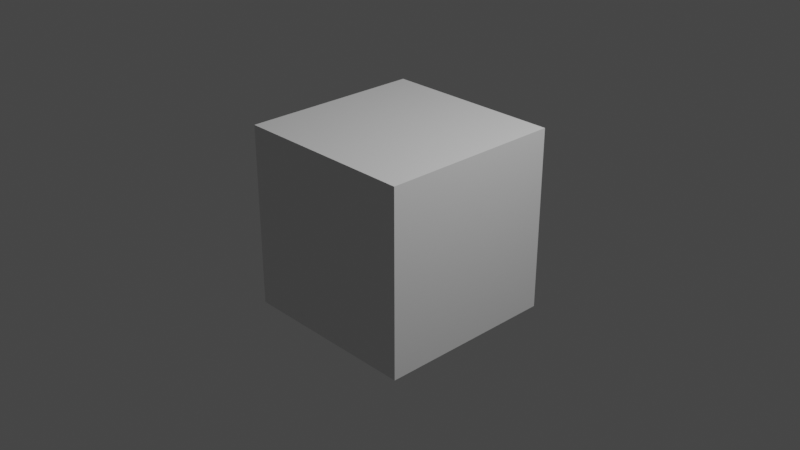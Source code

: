 # Source: catwoman.blend  (saved by Blender 4.0.36; exported with 4.5.12 LTS)
import bpy
from mathutils import Matrix  # noqa: F401  (used for matrix-valued properties, if any)

bpy.ops.wm.read_factory_settings(use_empty=True)
scene = bpy.context.scene
scene.name = 'Scene'

# ---- collections
col_collection = bpy.data.collections.new('Collection'); scene.collection.children.link(col_collection)

# ---- materials (node trees are filled in below, after node groups)
mat_material = bpy.data.materials.new('Material')
mat_material.alpha_threshold = 0.0
mat_material.use_transparent_shadow = False
mat_material.roughness = 0.5
mat_material.line_color = (0.0, 0.0, 0.0, 1.0)

# ---- material node trees
mat_material.use_nodes = True; mat_material.node_tree.nodes.clear()
_N = mat_material.node_tree.nodes; _L = mat_material.node_tree.links
n0 = _N.new('ShaderNodeOutputMaterial'); n0.name = 'Material Output'; n0.location = (300, 300)
n1 = _N.new('ShaderNodeBsdfPrincipled'); n1.name = 'Principled BSDF'; n1.location = (10, 300)
n1.distribution = 'GGX'
n1.subsurface_method = 'RANDOM_WALK_SKIN'
n1.inputs[3].default_value = 1.45
n1.inputs[27].default_value = (0.0, 0.0, 0.0, 1.0)
n1.inputs[28].default_value = 1.0
_L.new(n1.outputs[0], n0.inputs[0])
n0.is_active_output = True

# ---- world
world_world = bpy.data.worlds.new('World'); scene.world = world_world
world_world.use_nodes = True; world_world.node_tree.nodes.clear()
_N = world_world.node_tree.nodes; _L = world_world.node_tree.links
n0 = _N.new('ShaderNodeOutputWorld'); n0.name = 'World Output'; n0.location = (300, 300)
n1 = _N.new('ShaderNodeBackground'); n1.name = 'Background'; n1.location = (10, 300)
n1.inputs[0].default_value = (0.05088, 0.05088, 0.05088, 1.0)
_L.new(n1.outputs[0], n0.inputs[0])
n0.is_active_output = True
world_world.color = (0.05088, 0.05088, 0.05088)
world_world.use_sun_shadow = False
world_world.sun_shadow_jitter_overblur = 0.0

# ---- cameras
cam_camera = bpy.data.cameras.new('Camera')
cam_camera.clip_end = 100.0
cam_camera.ortho_scale = 7.314

# ---- lights
light_light = bpy.data.lights.new('Light', 'POINT')
light_light.transmission_factor = 0.0
light_light.use_soft_falloff = False
light_light.energy = 1000.0
light_light.shadow_soft_size = 0.1
light_light.shadow_maximum_resolution = 0.006
light_light.use_absolute_resolution = True

# ---- meshes
me_cube = bpy.data.meshes.new('Cube')
me_cube.from_pydata([(1.0, 1.0, 1.0), (1.0, 1.0, -1.0), (1.0, -1.0, 1.0), (1.0, -1.0, -1.0), (-1.0, 1.0, 1.0), (-1.0, 1.0, -1.0), (-1.0, -1.0, 1.0), (-1.0, -1.0, -1.0)], [], [(0, 4, 6, 2), (3, 2, 6, 7), (7, 6, 4, 5), (5, 1, 3, 7), (1, 0, 2, 3), (5, 4, 0, 1)])
_uv = me_cube.uv_layers.new(name='UVMap')
_uv.uv.foreach_set('vector', [0.625, 0.5, 0.875, 0.5, 0.875, 0.75, 0.625, 0.75, 0.375, 0.75, 0.625, 0.75, 0.625, 1.0, 0.375, 1.0, 0.375, 0.0, 0.625, 0.0, 0.625, 0.25, 0.375, 0.25, 0.125, 0.5, 0.375, 0.5, 0.375, 0.75, 0.125, 0.75, 0.375, 0.5, 0.625, 0.5, 0.625, 0.75, 0.375, 0.75, 0.375, 0.25, 0.625, 0.25, 0.625, 0.5, 0.375, 0.5])
me_cube.materials.append(mat_material)
me_cube.use_mirror_vertex_groups = False
me_cube.update()

# ---- objects
ob_cube = bpy.data.objects.new('Cube', me_cube)
ob_light = bpy.data.objects.new('Light', light_light)
ob_camera = bpy.data.objects.new('Camera', cam_camera)
ob_empty = bpy.data.objects.new('Empty', None)
ob_empty_001 = bpy.data.objects.new('Empty.001', None)

# ---- transforms, parenting, visibility, modifiers, constraints
ob_cube.location = (0.0, 0.0, 0.0)
ob_cube.lock_rotations_4d = False
ob_cube.empty_display_type = 'ARROWS'
ob_cube.lineart.crease_threshold = 0.0
ob_light.location = (4.076, 1.005, 5.904)
ob_light.rotation_euler = (0.6503, 0.05522, 1.866)
ob_light.lock_rotations_4d = False
ob_light.empty_display_type = 'ARROWS'
ob_light.color = (0.0, 0.0, 0.0, 0.0)
ob_light.lineart.crease_threshold = 0.0
ob_camera.location = (7.359, -6.926, 4.958)
ob_camera.rotation_euler = (1.109, 0.0, 0.8149)
ob_camera.lock_rotations_4d = False
ob_camera.empty_display_type = 'ARROWS'
ob_camera.color = (0.0, 0.0, 0.0, 0.0)
ob_camera.display_type = 'WIRE'
ob_camera.lineart.crease_threshold = 0.0
ob_empty.location = (0.6647, 0.0, 2.459)
ob_empty.rotation_euler = (1.571, -0.0, -0.0)
ob_empty.empty_display_type = 'IMAGE'
ob_empty.empty_display_size = 5.0
ob_empty.use_empty_image_alpha = True
ob_empty.color = (1.0, 1.0, 1.0, 0.422)
ob_empty_001.location = (0.6647, -1.016, 2.459)
ob_empty_001.rotation_euler = (1.571, -0.0, 1.571)
ob_empty_001.empty_display_type = 'IMAGE'
ob_empty_001.empty_display_size = 5.0
ob_empty_001.use_empty_image_alpha = True
ob_empty_001.color = (1.0, 1.0, 1.0, 0.422)

# ---- collection membership
col_collection.objects.link(ob_cube)
col_collection.objects.link(ob_light)
col_collection.objects.link(ob_camera)
col_collection.objects.link(ob_empty)
col_collection.objects.link(ob_empty_001)

# ---- scene / render settings (as saved in the file)
scene.camera = ob_camera
scene.frame_start = 1; scene.frame_end = 250; scene.frame_set(1)
scene.render.engine = 'BLENDER_EEVEE_NEXT'
scene.cycles.sampling_pattern = 'TABULATED_SOBOL'
scene.view_settings.view_transform = 'Filmic'
bpy.context.view_layer.update()

